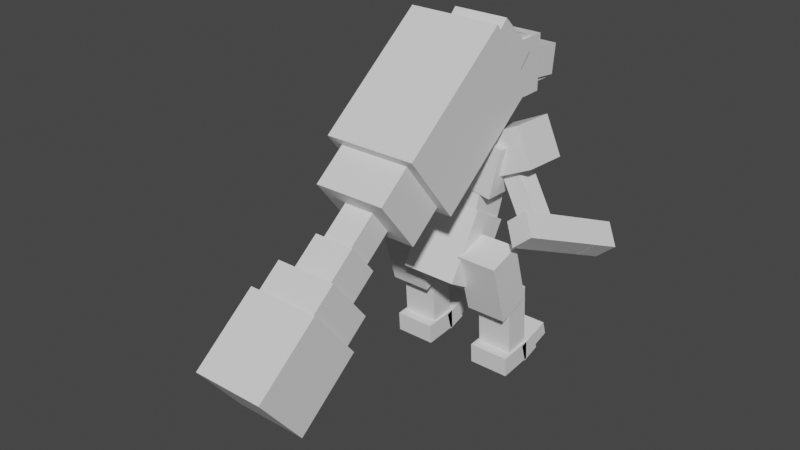 # Source: zoroark.blend  (saved by Blender 2.81.16; exported with 4.5.12 LTS)
import bpy
from mathutils import Matrix  # noqa: F401  (used for matrix-valued properties, if any)

bpy.ops.wm.read_factory_settings(use_empty=True)
scene = bpy.context.scene
scene.name = 'Scene'

# ---- collections
col_collection = bpy.data.collections.new('Collection'); scene.collection.children.link(col_collection)

# ---- materials (node trees are filled in below, after node groups)
mat_default_obj = bpy.data.materials.new('Default OBJ')
mat_default_obj.use_transparent_shadow = False

# ---- material node trees
mat_default_obj.use_nodes = True; mat_default_obj.node_tree.nodes.clear()
_N = mat_default_obj.node_tree.nodes; _L = mat_default_obj.node_tree.links
n0 = _N.new('ShaderNodeOutputMaterial'); n0.name = 'Material Output'; n0.location = (300, 300)
n1 = _N.new('ShaderNodeBsdfPrincipled'); n1.name = 'Principled BSDF'; n1.location = (10, 300)
n1.distribution = 'GGX'
n1.subsurface_method = 'BURLEY'
n1.inputs[3].default_value = 1.45
n1.inputs[27].default_value = (0.0, 0.0, 0.0, 1.0)
n1.inputs[28].default_value = 1.0
_L.new(n1.outputs[0], n0.inputs[0])
n0.is_active_output = True

# ---- world
world_world = bpy.data.worlds.new('World'); scene.world = world_world
world_world.use_nodes = True; world_world.node_tree.nodes.clear()
_N = world_world.node_tree.nodes; _L = world_world.node_tree.links
n0 = _N.new('ShaderNodeOutputWorld'); n0.name = 'World Output'; n0.location = (300, 300)
n1 = _N.new('ShaderNodeBackground'); n1.name = 'Background'; n1.location = (10, 300)
n1.inputs[0].default_value = (0.05088, 0.05088, 0.05088, 1.0)
_L.new(n1.outputs[0], n0.inputs[0])
n0.is_active_output = True
world_world.color = (0.05088, 0.05088, 0.05088)
world_world.use_sun_shadow = False
world_world.sun_shadow_jitter_overblur = 0.0

# ---- meshes
me_body_fur_left = bpy.data.meshes.new('Body_fur_left')
me_body_fur_left.from_pydata([(0.3697, -0.2644, -0.3269), (-0.2438, -0.3836, -0.3269), (-0.3629, 0.2291, -0.3596), (0.2506, 0.3483, -0.3596), (-0.2506, -0.3483, 0.3596), (0.3629, -0.2291, 0.3596), (0.2438, 0.3836, 0.3269), (-0.3697, 0.2644, 0.3269)], [], [(0, 1, 2, 3), (4, 5, 6, 7), (3, 2, 7, 6), (5, 4, 1, 0), (5, 0, 3, 6), (1, 4, 7, 2)])
_uv = me_body_fur_left.uv_layers.new(name='UVMap')
_uv.uv.foreach_set('vector', [0.28, 0.325, 0.33, 0.325, 0.33, 0.375, 0.28, 0.375, 0.385, 0.325, 0.435, 0.325, 0.435, 0.375, 0.385, 0.375, 0.28, 0.375, 0.33, 0.375, 0.33, 0.43, 0.28, 0.43, 0.33, 0.375, 0.38, 0.375, 0.38, 0.43, 0.33, 0.43, 0.225, 0.325, 0.28, 0.325, 0.28, 0.375, 0.225, 0.375, 0.33, 0.325, 0.385, 0.325, 0.385, 0.375, 0.33, 0.375])
me_body_fur_left.materials.append(mat_default_obj)
me_body_fur_left.use_remesh_fix_poles = True
me_body_fur_left.use_remesh_preserve_attributes = False
me_body_fur_left.use_mirror_vertex_groups = False
me_body_fur_left.update()
me_waist = bpy.data.meshes.new('Waist')
me_waist.from_pydata([(0.3438, -0.5199, -0.01575), (-0.3438, -0.5199, -0.01575), (-0.3438, 0.2302, -0.4664), (0.3438, 0.2302, -0.4664), (-0.3438, -0.2302, 0.4664), (0.3438, -0.2302, 0.4664), (0.3438, 0.5199, 0.01575), (-0.3438, 0.5199, 0.01575)], [], [(0, 1, 2, 3), (4, 5, 6, 7), (3, 2, 7, 6), (5, 4, 1, 0), (5, 0, 3, 6), (1, 4, 7, 2)])
_uv = me_waist.uv_layers.new(name='UVMap')
_uv.uv.foreach_set('vector', [0.045, 0.445, 0.1, 0.445, 0.1, 0.515, 0.045, 0.515, 0.145, 0.445, 0.2, 0.445, 0.2, 0.515, 0.145, 0.515, 0.045, 0.515, 0.1, 0.515, 0.1, 0.56, 0.045, 0.56, 0.1, 0.515, 0.155, 0.515, 0.155, 0.56, 0.1, 0.56, 0.0, 0.445, 0.045, 0.445, 0.045, 0.515, 0.0, 0.515, 0.1, 0.445, 0.145, 0.445, 0.145, 0.515, 0.1, 0.515])
me_waist.materials.append(mat_default_obj)
me_waist.use_remesh_fix_poles = True
me_waist.use_remesh_preserve_attributes = False
me_waist.use_mirror_vertex_groups = False
me_waist.update()
me_neck = bpy.data.meshes.new('Neck')
me_neck.from_pydata([(0.125, -0.3364, -0.01058), (-0.125, -0.3364, -0.01058), (-0.125, 0.2509, -0.2243), (0.125, 0.2509, -0.2243), (-0.125, -0.2509, 0.2243), (0.125, -0.2509, 0.2243), (0.125, 0.3364, 0.01058), (-0.125, 0.3364, 0.01058)], [], [(0, 1, 2, 3), (4, 5, 6, 7), (3, 2, 7, 6), (5, 4, 1, 0), (5, 0, 3, 6), (1, 4, 7, 2)])
_uv = me_neck.uv_layers.new(name='UVMap')
_uv.uv.foreach_set('vector', [0.445, 0.49, 0.465, 0.49, 0.465, 0.54, 0.445, 0.54, 0.485, 0.49, 0.505, 0.49, 0.505, 0.54, 0.485, 0.54, 0.445, 0.54, 0.465, 0.54, 0.465, 0.56, 0.445, 0.56, 0.465, 0.54, 0.485, 0.54, 0.485, 0.56, 0.465, 0.56, 0.425, 0.49, 0.445, 0.49, 0.445, 0.54, 0.425, 0.54, 0.465, 0.49, 0.485, 0.49, 0.485, 0.54, 0.465, 0.54])
me_neck.materials.append(mat_default_obj)
me_neck.use_remesh_fix_poles = True
me_neck.use_remesh_preserve_attributes = False
me_neck.use_mirror_vertex_groups = False
me_neck.update()
me_head = bpy.data.meshes.new('Head')
me_head.from_pydata([(0.3125, -0.08731, -0.5362), (-0.3125, -0.08731, -0.5362), (-0.3125, 0.6002, -0.5362), (0.3125, 0.6002, -0.5362), (-0.3125, -0.08731, 0.2763), (0.3125, -0.08731, 0.2763), (0.3125, 0.6002, 0.2763), (-0.3125, 0.6002, 0.2763)], [], [(0, 1, 2, 3), (4, 5, 6, 7), (3, 2, 7, 6), (5, 4, 1, 0), (5, 0, 3, 6), (1, 4, 7, 2)])
_uv = me_head.uv_layers.new(name='UVMap')
_uv.uv.foreach_set('vector', [0.58, 0.44, 0.63, 0.44, 0.63, 0.495, 0.58, 0.495, 0.695, 0.44, 0.745, 0.44, 0.745, 0.495, 0.695, 0.495, 0.58, 0.495, 0.63, 0.495, 0.63, 0.56, 0.58, 0.56, 0.63, 0.495, 0.68, 0.495, 0.68, 0.56, 0.63, 0.56, 0.515, 0.44, 0.58, 0.44, 0.58, 0.495, 0.515, 0.495, 0.63, 0.44, 0.695, 0.44, 0.695, 0.495, 0.63, 0.495])
me_head.materials.append(mat_default_obj)
me_head.use_remesh_fix_poles = True
me_head.use_remesh_preserve_attributes = False
me_head.use_mirror_vertex_groups = False
me_head.update()
me_headchild = bpy.data.meshes.new('HeadChild')
me_headchild.from_pydata([(0.2812, -0.1006, -0.3466), (-0.2812, -0.1006, -0.3466), (-0.2812, 0.5533, -0.5591), (0.2812, 0.5533, -0.5591), (-0.2812, 0.2857, 0.8422), (0.2812, 0.2857, 0.8422), (0.2812, 0.9396, 0.6297), (-0.2812, 0.9396, 0.6297)], [], [(0, 1, 2, 3), (4, 5, 6, 7), (3, 2, 7, 6), (5, 4, 1, 0), (5, 0, 3, 6), (1, 4, 7, 2)])
_uv = me_headchild.uv_layers.new(name='UVMap')
_uv.uv.foreach_set('vector', [0.615, 0.605, 0.66, 0.605, 0.66, 0.66, 0.615, 0.66, 0.76, 0.605, 0.805, 0.605, 0.805, 0.66, 0.76, 0.66, 0.615, 0.66, 0.66, 0.66, 0.66, 0.76, 0.615, 0.76, 0.66, 0.66, 0.705, 0.66, 0.705, 0.76, 0.66, 0.76, 0.515, 0.605, 0.615, 0.605, 0.615, 0.66, 0.515, 0.66, 0.66, 0.605, 0.76, 0.605, 0.76, 0.66, 0.66, 0.66])
me_headchild.materials.append(mat_default_obj)
me_headchild.use_remesh_fix_poles = True
me_headchild.use_remesh_preserve_attributes = False
me_headchild.use_mirror_vertex_groups = False
me_headchild.update()
me_mane_base = bpy.data.meshes.new('Mane_base')
me_mane_base.from_pydata([(0.5625, -0.9573, 0.3624), (-0.5625, -0.9573, 0.3624), (-0.5625, 0.1201, -1.017), (0.5625, 0.1201, -1.017), (-0.5625, -0.1201, 1.017), (0.5625, -0.1201, 1.017), (0.5625, 0.9573, -0.3624), (-0.5625, 0.9573, -0.3624)], [], [(0, 1, 2, 3), (4, 5, 6, 7), (3, 2, 7, 6), (5, 4, 1, 0), (5, 0, 3, 6), (1, 4, 7, 2)])
_uv = me_mane_base.uv_layers.new(name='UVMap')
_uv.uv.foreach_set('vector', [0.6, 0.765, 0.69, 0.765, 0.69, 0.905, 0.6, 0.905, 0.775, 0.765, 0.865, 0.765, 0.865, 0.905, 0.775, 0.905, 0.6, 0.905, 0.69, 0.905, 0.69, 0.99, 0.6, 0.99, 0.69, 0.905, 0.78, 0.905, 0.78, 0.99, 0.69, 0.99, 0.515, 0.765, 0.6, 0.765, 0.6, 0.905, 0.515, 0.905, 0.69, 0.765, 0.775, 0.765, 0.775, 0.905, 0.69, 0.905])
me_mane_base.materials.append(mat_default_obj)
me_mane_base.use_remesh_fix_poles = True
me_mane_base.use_remesh_preserve_attributes = False
me_mane_base.use_mirror_vertex_groups = False
me_mane_base.update()
me_mane_pt2 = bpy.data.meshes.new('Mane_pt2')
me_mane_pt2.from_pydata([(0.4375, -0.5125, -0.00386), (-0.4375, -0.5125, -0.00386), (-0.4375, -0.1277, -0.4964), (0.4375, -0.1277, -0.4964), (-0.4375, 0.1277, 0.4964), (0.4375, 0.1277, 0.4964), (0.4375, 0.5125, 0.003859), (-0.4375, 0.5125, 0.003859)], [], [(0, 1, 2, 3), (4, 5, 6, 7), (3, 2, 7, 6), (5, 4, 1, 0), (5, 0, 3, 6), (1, 4, 7, 2)])
_uv = me_mane_pt2.uv_layers.new(name='UVMap')
_uv.uv.foreach_set('vector', [0.295, 0.875, 0.365, 0.875, 0.365, 0.925, 0.295, 0.925, 0.43, 0.875, 0.5, 0.875, 0.5, 0.925, 0.43, 0.925, 0.295, 0.925, 0.365, 0.925, 0.365, 0.99, 0.295, 0.99, 0.365, 0.925, 0.435, 0.925, 0.435, 0.99, 0.365, 0.99, 0.23, 0.875, 0.295, 0.875, 0.295, 0.925, 0.23, 0.925, 0.365, 0.875, 0.43, 0.875, 0.43, 0.925, 0.365, 0.925])
me_mane_pt2.materials.append(mat_default_obj)
me_mane_pt2.use_remesh_fix_poles = True
me_mane_pt2.use_remesh_preserve_attributes = False
me_mane_pt2.use_mirror_vertex_groups = False
me_mane_pt2.update()
me_mane_pt3 = bpy.data.meshes.new('Mane_pt3')
me_mane_pt3.from_pydata([(0.1875, -0.3017, 0.08157), (-0.1875, -0.3017, 0.08157), (-0.1875, 0.006164, -0.3124), (0.1875, 0.006164, -0.3124), (-0.1875, -0.006163, 0.3124), (0.1875, -0.006163, 0.3124), (0.1875, 0.3017, -0.08157), (-0.1875, 0.3017, -0.08157)], [], [(0, 1, 2, 3), (4, 5, 6, 7), (3, 2, 7, 6), (5, 4, 1, 0), (5, 0, 3, 6), (1, 4, 7, 2)])
_uv = me_mane_pt3.uv_layers.new(name='UVMap')
_uv.uv.foreach_set('vector', [0.09, 0.93, 0.12, 0.93, 0.12, 0.97, 0.09, 0.97, 0.15, 0.93, 0.18, 0.93, 0.18, 0.97, 0.15, 0.97, 0.09, 0.97, 0.12, 0.97, 0.12, 1.0, 0.09, 1.0, 0.12, 0.97, 0.15, 0.97, 0.15, 1.0, 0.12, 1.0, 0.06, 0.93, 0.09, 0.93, 0.09, 0.97, 0.06, 0.97, 0.12, 0.93, 0.15, 0.93, 0.15, 0.97, 0.12, 0.97])
me_mane_pt3.materials.append(mat_default_obj)
me_mane_pt3.use_remesh_fix_poles = True
me_mane_pt3.use_remesh_preserve_attributes = False
me_mane_pt3.use_mirror_vertex_groups = False
me_mane_pt3.update()
me_bead = bpy.data.meshes.new('Bead')
me_bead.from_pydata([(0.25, -0.3317, 0.01846), (-0.25, -0.3317, 0.01846), (-0.25, -0.06233, -0.3263), (0.25, -0.06233, -0.3263), (-0.25, 0.06233, 0.3263), (0.25, 0.06233, 0.3263), (0.25, 0.3317, -0.01846), (-0.25, 0.3317, -0.01846)], [], [(0, 1, 2, 3), (4, 5, 6, 7), (3, 2, 7, 6), (5, 4, 1, 0), (5, 0, 3, 6), (1, 4, 7, 2)])
_uv = me_bead.uv_layers.new(name='UVMap')
_uv.uv.foreach_set('vector', [0.04, 0.83, 0.08, 0.83, 0.08, 0.865, 0.04, 0.865, 0.12, 0.83, 0.16, 0.83, 0.16, 0.865, 0.12, 0.865, 0.04, 0.865, 0.08, 0.865, 0.08, 0.905, 0.04, 0.905, 0.08, 0.865, 0.12, 0.865, 0.12, 0.905, 0.08, 0.905, 0.0, 0.83, 0.04, 0.83, 0.04, 0.865, 0.0, 0.865, 0.08, 0.83, 0.12, 0.83, 0.12, 0.865, 0.08, 0.865])
me_bead.materials.append(mat_default_obj)
me_bead.use_remesh_fix_poles = True
me_bead.use_remesh_preserve_attributes = False
me_bead.use_mirror_vertex_groups = False
me_bead.update()
me_mane_pt4 = bpy.data.meshes.new('Mane_pt4')
me_mane_pt4.from_pydata([(0.375, -0.4109, -0.08312), (-0.375, -0.4109, -0.08312), (-0.375, -0.1801, -0.3786), (0.375, -0.1801, -0.3786), (-0.375, 0.1801, 0.3786), (0.375, 0.1801, 0.3786), (0.375, 0.4109, 0.08312), (-0.375, 0.4109, 0.08312)], [], [(0, 1, 2, 3), (4, 5, 6, 7), (3, 2, 7, 6), (5, 4, 1, 0), (5, 0, 3, 6), (1, 4, 7, 2)])
_uv = me_mane_pt4.uv_layers.new(name='UVMap')
_uv.uv.foreach_set('vector', [0.06, 0.735, 0.12, 0.735, 0.12, 0.765, 0.06, 0.765, 0.18, 0.735, 0.24, 0.735, 0.24, 0.765, 0.18, 0.765, 0.06, 0.765, 0.12, 0.765, 0.12, 0.825, 0.06, 0.825, 0.12, 0.765, 0.18, 0.765, 0.18, 0.825, 0.12, 0.825, 0.0, 0.735, 0.06, 0.735, 0.06, 0.765, 0.0, 0.765, 0.12, 0.735, 0.18, 0.735, 0.18, 0.765, 0.12, 0.765])
me_mane_pt4.materials.append(mat_default_obj)
me_mane_pt4.use_remesh_fix_poles = True
me_mane_pt4.use_remesh_preserve_attributes = False
me_mane_pt4.use_mirror_vertex_groups = False
me_mane_pt4.update()
me_mane_pt5 = bpy.data.meshes.new('Mane_pt5')
me_mane_pt5.from_pydata([(0.4375, -0.6526, 0.1247), (-0.4375, -0.6526, 0.1247), (-0.4375, -0.03692, -0.6634), (0.4375, -0.03692, -0.6634), (-0.4375, 0.03692, 0.6634), (0.4375, 0.03692, 0.6634), (0.4375, 0.6526, -0.1247), (-0.4375, 0.6526, -0.1247)], [], [(0, 1, 2, 3), (4, 5, 6, 7), (3, 2, 7, 6), (5, 4, 1, 0), (5, 0, 3, 6), (1, 4, 7, 2)])
_uv = me_mane_pt5.uv_layers.new(name='UVMap')
_uv.uv.foreach_set('vector', [0.07, 0.58, 0.14, 0.58, 0.14, 0.66, 0.07, 0.66, 0.21, 0.58, 0.28, 0.58, 0.28, 0.66, 0.21, 0.66, 0.07, 0.66, 0.14, 0.66, 0.14, 0.73, 0.07, 0.73, 0.14, 0.66, 0.21, 0.66, 0.21, 0.73, 0.14, 0.73, 0.0, 0.58, 0.07, 0.58, 0.07, 0.66, 0.0, 0.66, 0.14, 0.58, 0.21, 0.58, 0.21, 0.66, 0.14, 0.66])
me_mane_pt5.materials.append(mat_default_obj)
me_mane_pt5.use_remesh_fix_poles = True
me_mane_pt5.use_remesh_preserve_attributes = False
me_mane_pt5.use_mirror_vertex_groups = False
me_mane_pt5.update()
me_headchild_000 = bpy.data.meshes.new('HeadChild.000')
me_headchild_000.from_pydata([(0.3438, -0.3961, -0.09532), (-0.3438, -0.3961, -0.09532), (-0.3438, -0.08143, -0.3992), (0.3438, -0.08143, -0.3992), (-0.3438, 0.08143, 0.3992), (0.3438, 0.08143, 0.3992), (0.3438, 0.3961, 0.09532), (-0.3438, 0.3961, 0.09532)], [], [(0, 1, 2, 3), (4, 5, 6, 7), (3, 2, 7, 6), (5, 4, 1, 0), (5, 0, 3, 6), (1, 4, 7, 2)])
_uv = me_headchild_000.uv_layers.new(name='UVMap')
_uv.uv.foreach_set('vector', [0.815, 0.47, 0.87, 0.47, 0.87, 0.505, 0.815, 0.505, 0.925, 0.47, 0.98, 0.47, 0.98, 0.505, 0.925, 0.505, 0.815, 0.505, 0.87, 0.505, 0.87, 0.56, 0.815, 0.56, 0.87, 0.505, 0.925, 0.505, 0.925, 0.56, 0.87, 0.56, 0.76, 0.47, 0.815, 0.47, 0.815, 0.505, 0.76, 0.505, 0.87, 0.47, 0.925, 0.47, 0.925, 0.505, 0.87, 0.505])
me_headchild_000.materials.append(mat_default_obj)
me_headchild_000.use_remesh_fix_poles = True
me_headchild_000.use_remesh_preserve_attributes = False
me_headchild_000.use_mirror_vertex_groups = False
me_headchild_000.update()
me_headchild_001 = bpy.data.meshes.new('HeadChild.001')
me_headchild_001.from_pydata([(0.2188, -0.2204, -0.2563), (-0.2188, -0.2204, -0.2563), (-0.2188, 0.1518, -0.302), (0.2188, 0.1518, -0.302), (-0.2188, -0.1518, 0.302), (0.2188, -0.1518, 0.302), (0.2188, 0.2204, 0.2563), (-0.2188, 0.2204, 0.2563)], [], [(0, 1, 2, 3), (4, 5, 6, 7), (3, 2, 7, 6), (5, 4, 1, 0), (5, 0, 3, 6), (1, 4, 7, 2)])
_uv = me_headchild_001.uv_layers.new(name='UVMap')
_uv.uv.foreach_set('vector', [0.56, 0.355, 0.595, 0.355, 0.595, 0.385, 0.56, 0.385, 0.64, 0.355, 0.675, 0.355, 0.675, 0.385, 0.64, 0.385, 0.56, 0.385, 0.595, 0.385, 0.595, 0.43, 0.56, 0.43, 0.595, 0.385, 0.63, 0.385, 0.63, 0.43, 0.595, 0.43, 0.515, 0.355, 0.56, 0.355, 0.56, 0.385, 0.515, 0.385, 0.595, 0.355, 0.64, 0.355, 0.64, 0.385, 0.595, 0.385])
me_headchild_001.materials.append(mat_default_obj)
me_headchild_001.use_remesh_fix_poles = True
me_headchild_001.use_remesh_preserve_attributes = False
me_headchild_001.use_mirror_vertex_groups = False
me_headchild_001.update()
me_headchild_002 = bpy.data.meshes.new('HeadChild.002')
me_headchild_002.from_pydata([(0.1875, -0.1002, -0.1841), (-0.1875, -0.1002, -0.1841), (-0.1875, 0.08715, -0.1907), (0.1875, 0.08715, -0.1907), (-0.1875, -0.08715, 0.1907), (0.1875, -0.08715, 0.1907), (0.1875, 0.1002, 0.1841), (-0.1875, 0.1002, 0.1841)], [], [(0, 1, 2, 3), (4, 5, 6, 7), (3, 2, 7, 6), (5, 4, 1, 0), (5, 0, 3, 6), (1, 4, 7, 2)])
_uv = me_headchild_002.uv_layers.new(name='UVMap')
_uv.uv.foreach_set('vector', [0.715, 0.38, 0.745, 0.38, 0.745, 0.395, 0.715, 0.395, 0.775, 0.38, 0.805, 0.38, 0.805, 0.395, 0.775, 0.395, 0.715, 0.395, 0.745, 0.395, 0.745, 0.425, 0.715, 0.425, 0.745, 0.395, 0.775, 0.395, 0.775, 0.425, 0.745, 0.425, 0.685, 0.38, 0.715, 0.38, 0.715, 0.395, 0.685, 0.395, 0.745, 0.38, 0.775, 0.38, 0.775, 0.395, 0.745, 0.395])
me_headchild_002.materials.append(mat_default_obj)
me_headchild_002.use_remesh_fix_poles = True
me_headchild_002.use_remesh_preserve_attributes = False
me_headchild_002.use_mirror_vertex_groups = False
me_headchild_002.update()
me_shoulder_fur_r = bpy.data.meshes.new('Shoulder_fur_R')
me_shoulder_fur_r.from_pydata([(0.3687, -0.1143, -0.2678), (-0.1369, -0.3609, -0.2678), (-0.3558, 0.08787, -0.2939), (0.1498, 0.3345, -0.2939), (-0.1498, -0.3345, 0.2939), (0.3558, -0.08787, 0.2939), (0.1369, 0.3609, 0.2678), (-0.3687, 0.1143, 0.2678)], [], [(0, 1, 2, 3), (4, 5, 6, 7), (3, 2, 7, 6), (5, 4, 1, 0), (5, 0, 3, 6), (1, 4, 7, 2)])
_uv = me_shoulder_fur_r.uv_layers.new(name='UVMap')
_uv.uv.foreach_set('vector', [0.46, 0.23, 0.505, 0.23, 0.505, 0.27, 0.46, 0.27, 0.55, 0.23, 0.595, 0.23, 0.595, 0.27, 0.55, 0.27, 0.46, 0.27, 0.505, 0.27, 0.505, 0.315, 0.46, 0.315, 0.505, 0.27, 0.55, 0.27, 0.55, 0.315, 0.505, 0.315, 0.415, 0.23, 0.46, 0.23, 0.46, 0.27, 0.415, 0.27, 0.505, 0.23, 0.55, 0.23, 0.55, 0.27, 0.505, 0.27])
me_shoulder_fur_r.materials.append(mat_default_obj)
me_shoulder_fur_r.use_remesh_fix_poles = True
me_shoulder_fur_r.use_remesh_preserve_attributes = False
me_shoulder_fur_r.use_mirror_vertex_groups = False
me_shoulder_fur_r.update()
me_left_arm = bpy.data.meshes.new('Left_arm')
me_left_arm.from_pydata([(-0.2436, -0.4707, 0.01766), (-0.4323, -0.3067, 0.01766), (0.1984, 0.4187, -0.258), (0.3871, 0.2547, -0.258), (-0.3871, -0.2547, 0.258), (-0.1984, -0.4187, 0.258), (0.4323, 0.3067, -0.01766), (0.2436, 0.4707, -0.01766)], [], [(0, 1, 2, 3), (4, 5, 6, 7), (3, 2, 7, 6), (5, 4, 1, 0), (5, 0, 3, 6), (1, 4, 7, 2)])
_uv = me_left_arm.uv_layers.new(name='UVMap')
_uv.uv.foreach_set('vector', [0.29, 0.02, 0.31, 0.02, 0.31, 0.1, 0.29, 0.1, 0.33, 0.02, 0.35, 0.02, 0.35, 0.1, 0.33, 0.1, 0.29, 0.1, 0.31, 0.1, 0.31, 0.12, 0.29, 0.12, 0.31, 0.1, 0.33, 0.1, 0.33, 0.12, 0.31, 0.12, 0.27, 0.02, 0.29, 0.02, 0.29, 0.1, 0.27, 0.1, 0.31, 0.02, 0.33, 0.02, 0.33, 0.1, 0.31, 0.1])
me_left_arm.materials.append(mat_default_obj)
me_left_arm.use_remesh_fix_poles = True
me_left_arm.use_remesh_preserve_attributes = False
me_left_arm.use_mirror_vertex_groups = False
me_left_arm.update()
me_left_upper_armchild = bpy.data.meshes.new('Left_upper_armChild')
me_left_upper_armchild.from_pydata([(-0.1243, -0.3812, -0.3716), (-0.3601, -0.1761, -0.3716), (-0.1782, 0.03314, -0.5157), (0.05762, -0.1719, -0.5157), (-0.05762, 0.1719, 0.5157), (0.1782, -0.03314, 0.5157), (0.3601, 0.1761, 0.3716), (0.1243, 0.3812, 0.3716)], [], [(0, 1, 2, 3), (4, 5, 6, 7), (3, 2, 7, 6), (5, 4, 1, 0), (5, 0, 3, 6), (1, 4, 7, 2)])
_uv = me_left_upper_armchild.uv_layers.new(name='UVMap')
_uv.uv.foreach_set('vector', [0.44, 0.02, 0.465, 0.02, 0.465, 0.045, 0.44, 0.045, 0.545, 0.02, 0.57, 0.02, 0.57, 0.045, 0.545, 0.045, 0.44, 0.045, 0.465, 0.045, 0.465, 0.125, 0.44, 0.125, 0.465, 0.045, 0.49, 0.045, 0.49, 0.125, 0.465, 0.125, 0.36, 0.02, 0.44, 0.02, 0.44, 0.045, 0.36, 0.045, 0.465, 0.02, 0.545, 0.02, 0.545, 0.045, 0.465, 0.045])
me_left_upper_armchild.materials.append(mat_default_obj)
me_left_upper_armchild.use_remesh_fix_poles = True
me_left_upper_armchild.use_remesh_preserve_attributes = False
me_left_upper_armchild.use_mirror_vertex_groups = False
me_left_upper_armchild.update()
me_left_upper_armchild_000 = bpy.data.meshes.new('Left_upper_armChild.000')
me_left_upper_armchild_000.from_pydata([(-0.02031, -0.2615, -0.0666), (-0.2562, -0.05651, -0.0666), (-0.07423, 0.1528, -0.2107), (0.1616, -0.05225, -0.2107), (-0.1616, 0.05225, 0.2107), (0.07423, -0.1528, 0.2107), (0.2562, 0.05651, 0.0666), (0.02031, 0.2615, 0.0666)], [], [(0, 1, 2, 3), (4, 5, 6, 7), (3, 2, 7, 6), (5, 4, 1, 0), (5, 0, 3, 6), (1, 4, 7, 2)])
_uv = me_left_upper_armchild_000.uv_layers.new(name='UVMap')
_uv.uv.foreach_set('vector', [0.385, 0.135, 0.41, 0.135, 0.41, 0.16, 0.385, 0.16, 0.435, 0.135, 0.46, 0.135, 0.46, 0.16, 0.435, 0.16, 0.385, 0.16, 0.41, 0.16, 0.41, 0.185, 0.385, 0.185, 0.41, 0.16, 0.435, 0.16, 0.435, 0.185, 0.41, 0.185, 0.36, 0.135, 0.385, 0.135, 0.385, 0.16, 0.36, 0.16, 0.41, 0.135, 0.435, 0.135, 0.435, 0.16, 0.41, 0.16])
me_left_upper_armchild_000.materials.append(mat_default_obj)
me_left_upper_armchild_000.use_remesh_fix_poles = True
me_left_upper_armchild_000.use_remesh_preserve_attributes = False
me_left_upper_armchild_000.use_mirror_vertex_groups = False
me_left_upper_armchild_000.update()
me_shoulder_fur_l = bpy.data.meshes.new('Shoulder_fur_L')
me_shoulder_fur_l.from_pydata([(0.1369, -0.3609, -0.2678), (-0.3687, -0.1143, -0.2678), (-0.1498, 0.3345, -0.2939), (0.3558, 0.08787, -0.2939), (-0.3558, -0.08787, 0.2939), (0.1498, -0.3345, 0.2939), (0.3687, 0.1143, 0.2678), (-0.1369, 0.3609, 0.2678)], [], [(0, 1, 2, 3), (4, 5, 6, 7), (3, 2, 7, 6), (5, 4, 1, 0), (5, 0, 3, 6), (1, 4, 7, 2)])
_uv = me_shoulder_fur_l.uv_layers.new(name='UVMap')
_uv.uv.foreach_set('vector', [0.27, 0.23, 0.315, 0.23, 0.315, 0.27, 0.27, 0.27, 0.36, 0.23, 0.405, 0.23, 0.405, 0.27, 0.36, 0.27, 0.27, 0.27, 0.315, 0.27, 0.315, 0.315, 0.27, 0.315, 0.315, 0.27, 0.36, 0.27, 0.36, 0.315, 0.315, 0.315, 0.225, 0.23, 0.27, 0.23, 0.27, 0.27, 0.225, 0.27, 0.315, 0.23, 0.36, 0.23, 0.36, 0.27, 0.315, 0.27])
me_shoulder_fur_l.materials.append(mat_default_obj)
me_shoulder_fur_l.use_remesh_fix_poles = True
me_shoulder_fur_l.use_remesh_preserve_attributes = False
me_shoulder_fur_l.use_mirror_vertex_groups = False
me_shoulder_fur_l.update()
me_lower_abdomen = bpy.data.meshes.new('Lower_abdomen')
me_lower_abdomen.from_pydata([(0.3125, -0.4966, -0.08529), (-0.3125, -0.4966, -0.08529), (-0.3125, 0.3256, -0.3846), (0.3125, 0.3256, -0.3846), (-0.3125, -0.3256, 0.3846), (0.3125, -0.3256, 0.3846), (0.3125, 0.4966, 0.08529), (-0.3125, 0.4966, 0.08529)], [], [(0, 1, 2, 3), (4, 5, 6, 7), (3, 2, 7, 6), (5, 4, 1, 0), (5, 0, 3, 6), (1, 4, 7, 2)])
_uv = me_lower_abdomen.uv_layers.new(name='UVMap')
_uv.uv.foreach_set('vector', [0.265, 0.45, 0.315, 0.45, 0.315, 0.52, 0.265, 0.52, 0.355, 0.45, 0.405, 0.45, 0.405, 0.52, 0.355, 0.52, 0.265, 0.52, 0.315, 0.52, 0.315, 0.56, 0.265, 0.56, 0.315, 0.52, 0.365, 0.52, 0.365, 0.56, 0.315, 0.56, 0.225, 0.45, 0.265, 0.45, 0.265, 0.52, 0.225, 0.52, 0.315, 0.45, 0.355, 0.45, 0.355, 0.52, 0.315, 0.52])
me_lower_abdomen.materials.append(mat_default_obj)
me_lower_abdomen.use_remesh_fix_poles = True
me_lower_abdomen.use_remesh_preserve_attributes = False
me_lower_abdomen.use_mirror_vertex_groups = False
me_lower_abdomen.update()
me_body_fur_right = bpy.data.meshes.new('Body_fur_right')
me_body_fur_right.from_pydata([(0.2438, -0.3836, -0.3269), (-0.3697, -0.2644, -0.3269), (-0.2506, 0.3483, -0.3596), (0.3629, 0.2291, -0.3596), (-0.3629, -0.2291, 0.3596), (0.2506, -0.3483, 0.3596), (0.3697, 0.2644, 0.3269), (-0.2438, 0.3836, 0.3269)], [], [(0, 1, 2, 3), (4, 5, 6, 7), (3, 2, 7, 6), (5, 4, 1, 0), (5, 0, 3, 6), (1, 4, 7, 2)])
_uv = me_body_fur_right.uv_layers.new(name='UVMap')
_uv.uv.foreach_set('vector', [0.28, 0.325, 0.33, 0.325, 0.33, 0.375, 0.28, 0.375, 0.385, 0.325, 0.435, 0.325, 0.435, 0.375, 0.385, 0.375, 0.28, 0.375, 0.33, 0.375, 0.33, 0.43, 0.28, 0.43, 0.33, 0.375, 0.38, 0.375, 0.38, 0.43, 0.33, 0.43, 0.225, 0.325, 0.28, 0.325, 0.28, 0.375, 0.225, 0.375, 0.33, 0.325, 0.385, 0.325, 0.385, 0.375, 0.33, 0.375])
me_body_fur_right.materials.append(mat_default_obj)
me_body_fur_right.use_remesh_fix_poles = True
me_body_fur_right.use_remesh_preserve_attributes = False
me_body_fur_right.use_mirror_vertex_groups = False
me_body_fur_right.update()
me_right_arm = bpy.data.meshes.new('Right_arm')
me_right_arm.from_pydata([(0.4323, -0.3067, 0.01766), (0.2436, -0.4707, 0.01766), (-0.3871, 0.2547, -0.258), (-0.1984, 0.4187, -0.258), (0.1984, -0.4187, 0.258), (0.3871, -0.2547, 0.258), (-0.2436, 0.4707, -0.01766), (-0.4323, 0.3067, -0.01766)], [], [(0, 1, 2, 3), (4, 5, 6, 7), (3, 2, 7, 6), (5, 4, 1, 0), (5, 0, 3, 6), (1, 4, 7, 2)])
_uv = me_right_arm.uv_layers.new(name='UVMap')
_uv.uv.foreach_set('vector', [0.29, 0.02, 0.31, 0.02, 0.31, 0.1, 0.29, 0.1, 0.33, 0.02, 0.35, 0.02, 0.35, 0.1, 0.33, 0.1, 0.29, 0.1, 0.31, 0.1, 0.31, 0.12, 0.29, 0.12, 0.31, 0.1, 0.33, 0.1, 0.33, 0.12, 0.31, 0.12, 0.27, 0.02, 0.29, 0.02, 0.29, 0.1, 0.27, 0.1, 0.31, 0.02, 0.33, 0.02, 0.33, 0.1, 0.31, 0.1])
me_right_arm.materials.append(mat_default_obj)
me_right_arm.use_remesh_fix_poles = True
me_right_arm.use_remesh_preserve_attributes = False
me_right_arm.use_mirror_vertex_groups = False
me_right_arm.update()
me_right_upper_armchild = bpy.data.meshes.new('Right_upper_armChild')
me_right_upper_armchild.from_pydata([(0.3601, -0.1761, -0.3716), (0.1243, -0.3812, -0.3716), (-0.05762, -0.1719, -0.5157), (0.1782, 0.03314, -0.5157), (-0.1782, -0.03314, 0.5157), (0.05762, 0.1719, 0.5157), (-0.1243, 0.3812, 0.3716), (-0.3601, 0.1761, 0.3716)], [], [(0, 1, 2, 3), (4, 5, 6, 7), (3, 2, 7, 6), (5, 4, 1, 0), (5, 0, 3, 6), (1, 4, 7, 2)])
_uv = me_right_upper_armchild.uv_layers.new(name='UVMap')
_uv.uv.foreach_set('vector', [0.44, 0.02, 0.465, 0.02, 0.465, 0.045, 0.44, 0.045, 0.545, 0.02, 0.57, 0.02, 0.57, 0.045, 0.545, 0.045, 0.44, 0.045, 0.465, 0.045, 0.465, 0.125, 0.44, 0.125, 0.465, 0.045, 0.49, 0.045, 0.49, 0.125, 0.465, 0.125, 0.36, 0.02, 0.44, 0.02, 0.44, 0.045, 0.36, 0.045, 0.465, 0.02, 0.545, 0.02, 0.545, 0.045, 0.465, 0.045])
me_right_upper_armchild.materials.append(mat_default_obj)
me_right_upper_armchild.use_remesh_fix_poles = True
me_right_upper_armchild.use_remesh_preserve_attributes = False
me_right_upper_armchild.use_mirror_vertex_groups = False
me_right_upper_armchild.update()
me_right_upper_armchild_000 = bpy.data.meshes.new('Right_upper_armChild.000')
me_right_upper_armchild_000.from_pydata([(0.2562, -0.05651, -0.0666), (0.02031, -0.2615, -0.0666), (-0.1616, -0.05225, -0.2107), (0.07423, 0.1528, -0.2107), (-0.07423, -0.1528, 0.2107), (0.1616, 0.05225, 0.2107), (-0.02031, 0.2615, 0.0666), (-0.2562, 0.05651, 0.0666)], [], [(0, 1, 2, 3), (4, 5, 6, 7), (3, 2, 7, 6), (5, 4, 1, 0), (5, 0, 3, 6), (1, 4, 7, 2)])
_uv = me_right_upper_armchild_000.uv_layers.new(name='UVMap')
_uv.uv.foreach_set('vector', [0.385, 0.135, 0.41, 0.135, 0.41, 0.16, 0.385, 0.16, 0.435, 0.135, 0.46, 0.135, 0.46, 0.16, 0.435, 0.16, 0.385, 0.16, 0.41, 0.16, 0.41, 0.185, 0.385, 0.185, 0.41, 0.16, 0.435, 0.16, 0.435, 0.185, 0.41, 0.185, 0.36, 0.135, 0.385, 0.135, 0.385, 0.16, 0.36, 0.16, 0.41, 0.135, 0.435, 0.135, 0.435, 0.16, 0.41, 0.16])
me_right_upper_armchild_000.materials.append(mat_default_obj)
me_right_upper_armchild_000.use_remesh_fix_poles = True
me_right_upper_armchild_000.use_remesh_preserve_attributes = False
me_right_upper_armchild_000.use_mirror_vertex_groups = False
me_right_upper_armchild_000.update()
me_left_hip = bpy.data.meshes.new('Left_hip')
me_left_hip.from_pydata([(0.25, -0.3245, -0.328), (-0.25, -0.3245, -0.328), (-0.25, 0.4525, -0.09042), (0.25, 0.4525, -0.09042), (-0.25, -0.4525, 0.09042), (0.25, -0.4525, 0.09042), (0.25, 0.3245, 0.328), (-0.25, 0.3245, 0.328)], [], [(0, 1, 2, 3), (4, 5, 6, 7), (3, 2, 7, 6), (5, 4, 1, 0), (5, 0, 3, 6), (1, 4, 7, 2)])
_uv = me_left_hip.uv_layers.new(name='UVMap')
_uv.uv.foreach_set('vector', [0.035, 0.325, 0.075, 0.325, 0.075, 0.39, 0.035, 0.39, 0.11, 0.325, 0.15, 0.325, 0.15, 0.39, 0.11, 0.39, 0.035, 0.39, 0.075, 0.39, 0.075, 0.425, 0.035, 0.425, 0.075, 0.39, 0.115, 0.39, 0.115, 0.425, 0.075, 0.425, 0.0, 0.325, 0.035, 0.325, 0.035, 0.39, 0.0, 0.39, 0.075, 0.325, 0.11, 0.325, 0.11, 0.39, 0.075, 0.39])
me_left_hip.materials.append(mat_default_obj)
me_left_hip.use_remesh_fix_poles = True
me_left_hip.use_remesh_preserve_attributes = False
me_left_hip.use_mirror_vertex_groups = False
me_left_hip.update()
me_left_hipchild = bpy.data.meshes.new('Left_hipChild')
me_left_hipchild.from_pydata([(0.2188, -0.4255, -0.1864), (-0.2188, -0.4255, -0.1864), (-0.2188, 0.4473, -0.1254), (0.2188, 0.4473, -0.1254), (-0.2188, -0.4473, 0.1254), (0.2188, -0.4473, 0.1254), (0.2188, 0.4255, 0.1864), (-0.2188, 0.4255, 0.1864)], [], [(0, 1, 2, 3), (4, 5, 6, 7), (3, 2, 7, 6), (5, 4, 1, 0), (5, 0, 3, 6), (1, 4, 7, 2)])
_uv = me_left_hipchild.uv_layers.new(name='UVMap')
_uv.uv.foreach_set('vector', [0.025, 0.215, 0.06, 0.215, 0.06, 0.285, 0.025, 0.285, 0.085, 0.215, 0.12, 0.215, 0.12, 0.285, 0.085, 0.285, 0.025, 0.285, 0.06, 0.285, 0.06, 0.31, 0.025, 0.31, 0.06, 0.285, 0.095, 0.285, 0.095, 0.31, 0.06, 0.31, 0.0, 0.215, 0.025, 0.215, 0.025, 0.285, 0.0, 0.285, 0.06, 0.215, 0.085, 0.215, 0.085, 0.285, 0.06, 0.285])
me_left_hipchild.materials.append(mat_default_obj)
me_left_hipchild.use_remesh_fix_poles = True
me_left_hipchild.use_remesh_preserve_attributes = False
me_left_hipchild.use_mirror_vertex_groups = False
me_left_hipchild.update()
me_left_hipchild_000 = bpy.data.meshes.new('Left_hipChild.000')
me_left_hipchild_000.from_pydata([(0.25, -0.1094, -0.2269), (-0.25, -0.1094, -0.2269), (-0.25, 0.14, -0.2095), (0.25, 0.14, -0.2095), (-0.25, -0.14, 0.2095), (0.25, -0.14, 0.2095), (0.25, 0.1094, 0.2269), (-0.25, 0.1094, 0.2269)], [], [(0, 1, 2, 3), (4, 5, 6, 7), (3, 2, 7, 6), (5, 4, 1, 0), (5, 0, 3, 6), (1, 4, 7, 2)])
_uv = me_left_hipchild_000.uv_layers.new(name='UVMap')
_uv.uv.foreach_set('vector', [0.035, 0.15, 0.075, 0.15, 0.075, 0.17, 0.035, 0.17, 0.11, 0.15, 0.15, 0.15, 0.15, 0.17, 0.11, 0.17, 0.035, 0.17, 0.075, 0.17, 0.075, 0.205, 0.035, 0.205, 0.075, 0.17, 0.115, 0.17, 0.115, 0.205, 0.075, 0.205, 0.0, 0.15, 0.035, 0.15, 0.035, 0.17, 0.0, 0.17, 0.075, 0.15, 0.11, 0.15, 0.11, 0.17, 0.075, 0.17])
me_left_hipchild_000.materials.append(mat_default_obj)
me_left_hipchild_000.use_remesh_fix_poles = True
me_left_hipchild_000.use_remesh_preserve_attributes = False
me_left_hipchild_000.use_mirror_vertex_groups = False
me_left_hipchild_000.update()
me_left_hipchild_001 = bpy.data.meshes.new('Left_hipChild.001')
me_left_hipchild_001.from_pydata([(0.25, -0.08299, -0.1561), (-0.25, -0.08299, -0.1561), (-0.25, 0.1561, -0.08299), (0.25, 0.1561, -0.08299), (-0.25, -0.1561, 0.08299), (0.25, -0.1561, 0.08299), (0.25, 0.08299, 0.1561), (-0.25, 0.08299, 0.1561)], [], [(0, 1, 2, 3), (4, 5, 6, 7), (3, 2, 7, 6), (5, 4, 1, 0), (5, 0, 3, 6), (1, 4, 7, 2)])
_uv = me_left_hipchild_001.uv_layers.new(name='UVMap')
_uv.uv.foreach_set('vector', [0.02, 0.105, 0.06, 0.105, 0.06, 0.125, 0.02, 0.125, 0.08, 0.105, 0.12, 0.105, 0.12, 0.125, 0.08, 0.125, 0.02, 0.125, 0.06, 0.125, 0.06, 0.145, 0.02, 0.145, 0.06, 0.125, 0.1, 0.125, 0.1, 0.145, 0.06, 0.145, 0.0, 0.105, 0.02, 0.105, 0.02, 0.125, 0.0, 0.125, 0.06, 0.105, 0.08, 0.105, 0.08, 0.125, 0.06, 0.125])
me_left_hipchild_001.materials.append(mat_default_obj)
me_left_hipchild_001.use_remesh_fix_poles = True
me_left_hipchild_001.use_remesh_preserve_attributes = False
me_left_hipchild_001.use_mirror_vertex_groups = False
me_left_hipchild_001.update()
me_left_hipchild_002 = bpy.data.meshes.new('Left_hipChild.002')
me_left_hipchild_002.from_pydata([(0.2188, -0.05311, -0.1469), (-0.2188, -0.05311, -0.1469), (-0.2188, 0.1262, -0.09213), (0.2188, 0.1262, -0.09213), (-0.2188, -0.1262, 0.09213), (0.2188, -0.1262, 0.09213), (0.2188, 0.05311, 0.1469), (-0.2188, 0.05311, 0.1469)], [], [(0, 1, 2, 3), (4, 5, 6, 7), (3, 2, 7, 6), (5, 4, 1, 0), (5, 0, 3, 6), (1, 4, 7, 2)])
_uv = me_left_hipchild_002.uv_layers.new(name='UVMap')
_uv.uv.foreach_set('vector', [0.17, 0.11, 0.205, 0.11, 0.205, 0.125, 0.17, 0.125, 0.225, 0.11, 0.26, 0.11, 0.26, 0.125, 0.225, 0.125, 0.17, 0.125, 0.205, 0.125, 0.205, 0.145, 0.17, 0.145, 0.205, 0.125, 0.24, 0.125, 0.24, 0.145, 0.205, 0.145, 0.15, 0.11, 0.17, 0.11, 0.17, 0.125, 0.15, 0.125, 0.205, 0.11, 0.225, 0.11, 0.225, 0.125, 0.205, 0.125])
me_left_hipchild_002.materials.append(mat_default_obj)
me_left_hipchild_002.use_remesh_fix_poles = True
me_left_hipchild_002.use_remesh_preserve_attributes = False
me_left_hipchild_002.use_mirror_vertex_groups = False
me_left_hipchild_002.update()
me_right_hip = bpy.data.meshes.new('Right_hip')
me_right_hip.from_pydata([(0.25, -0.3245, -0.328), (-0.25, -0.3245, -0.328), (-0.25, 0.4525, -0.09042), (0.25, 0.4525, -0.09042), (-0.25, -0.4525, 0.09042), (0.25, -0.4525, 0.09042), (0.25, 0.3245, 0.328), (-0.25, 0.3245, 0.328)], [], [(0, 1, 2, 3), (4, 5, 6, 7), (3, 2, 7, 6), (5, 4, 1, 0), (5, 0, 3, 6), (1, 4, 7, 2)])
_uv = me_right_hip.uv_layers.new(name='UVMap')
_uv.uv.foreach_set('vector', [0.035, 0.325, 0.075, 0.325, 0.075, 0.39, 0.035, 0.39, 0.11, 0.325, 0.15, 0.325, 0.15, 0.39, 0.11, 0.39, 0.035, 0.39, 0.075, 0.39, 0.075, 0.425, 0.035, 0.425, 0.075, 0.39, 0.115, 0.39, 0.115, 0.425, 0.075, 0.425, 0.0, 0.325, 0.035, 0.325, 0.035, 0.39, 0.0, 0.39, 0.075, 0.325, 0.11, 0.325, 0.11, 0.39, 0.075, 0.39])
me_right_hip.materials.append(mat_default_obj)
me_right_hip.use_remesh_fix_poles = True
me_right_hip.use_remesh_preserve_attributes = False
me_right_hip.use_mirror_vertex_groups = False
me_right_hip.update()
me_right_hipchild = bpy.data.meshes.new('Right_hipChild')
me_right_hipchild.from_pydata([(0.2188, -0.4255, -0.1864), (-0.2188, -0.4255, -0.1864), (-0.2188, 0.4473, -0.1254), (0.2188, 0.4473, -0.1254), (-0.2188, -0.4473, 0.1254), (0.2188, -0.4473, 0.1254), (0.2188, 0.4255, 0.1864), (-0.2188, 0.4255, 0.1864)], [], [(0, 1, 2, 3), (4, 5, 6, 7), (3, 2, 7, 6), (5, 4, 1, 0), (5, 0, 3, 6), (1, 4, 7, 2)])
_uv = me_right_hipchild.uv_layers.new(name='UVMap')
_uv.uv.foreach_set('vector', [0.025, 0.215, 0.06, 0.215, 0.06, 0.285, 0.025, 0.285, 0.085, 0.215, 0.12, 0.215, 0.12, 0.285, 0.085, 0.285, 0.025, 0.285, 0.06, 0.285, 0.06, 0.31, 0.025, 0.31, 0.06, 0.285, 0.095, 0.285, 0.095, 0.31, 0.06, 0.31, 0.0, 0.215, 0.025, 0.215, 0.025, 0.285, 0.0, 0.285, 0.06, 0.215, 0.085, 0.215, 0.085, 0.285, 0.06, 0.285])
me_right_hipchild.materials.append(mat_default_obj)
me_right_hipchild.use_remesh_fix_poles = True
me_right_hipchild.use_remesh_preserve_attributes = False
me_right_hipchild.use_mirror_vertex_groups = False
me_right_hipchild.update()
me_right_hipchild_000 = bpy.data.meshes.new('Right_hipChild.000')
me_right_hipchild_000.from_pydata([(0.25, -0.1094, -0.2269), (-0.25, -0.1094, -0.2269), (-0.25, 0.14, -0.2095), (0.25, 0.14, -0.2095), (-0.25, -0.14, 0.2095), (0.25, -0.14, 0.2095), (0.25, 0.1094, 0.2269), (-0.25, 0.1094, 0.2269)], [], [(0, 1, 2, 3), (4, 5, 6, 7), (3, 2, 7, 6), (5, 4, 1, 0), (5, 0, 3, 6), (1, 4, 7, 2)])
_uv = me_right_hipchild_000.uv_layers.new(name='UVMap')
_uv.uv.foreach_set('vector', [0.035, 0.15, 0.075, 0.15, 0.075, 0.17, 0.035, 0.17, 0.11, 0.15, 0.15, 0.15, 0.15, 0.17, 0.11, 0.17, 0.035, 0.17, 0.075, 0.17, 0.075, 0.205, 0.035, 0.205, 0.075, 0.17, 0.115, 0.17, 0.115, 0.205, 0.075, 0.205, 0.0, 0.15, 0.035, 0.15, 0.035, 0.17, 0.0, 0.17, 0.075, 0.15, 0.11, 0.15, 0.11, 0.17, 0.075, 0.17])
me_right_hipchild_000.materials.append(mat_default_obj)
me_right_hipchild_000.use_remesh_fix_poles = True
me_right_hipchild_000.use_remesh_preserve_attributes = False
me_right_hipchild_000.use_mirror_vertex_groups = False
me_right_hipchild_000.update()
me_right_hipchild_001 = bpy.data.meshes.new('Right_hipChild.001')
me_right_hipchild_001.from_pydata([(0.25, -0.08299, -0.1561), (-0.25, -0.08299, -0.1561), (-0.25, 0.1561, -0.08299), (0.25, 0.1561, -0.08299), (-0.25, -0.1561, 0.08299), (0.25, -0.1561, 0.08299), (0.25, 0.08299, 0.1561), (-0.25, 0.08299, 0.1561)], [], [(0, 1, 2, 3), (4, 5, 6, 7), (3, 2, 7, 6), (5, 4, 1, 0), (5, 0, 3, 6), (1, 4, 7, 2)])
_uv = me_right_hipchild_001.uv_layers.new(name='UVMap')
_uv.uv.foreach_set('vector', [0.02, 0.105, 0.06, 0.105, 0.06, 0.125, 0.02, 0.125, 0.08, 0.105, 0.12, 0.105, 0.12, 0.125, 0.08, 0.125, 0.02, 0.125, 0.06, 0.125, 0.06, 0.145, 0.02, 0.145, 0.06, 0.125, 0.1, 0.125, 0.1, 0.145, 0.06, 0.145, 0.0, 0.105, 0.02, 0.105, 0.02, 0.125, 0.0, 0.125, 0.06, 0.105, 0.08, 0.105, 0.08, 0.125, 0.06, 0.125])
me_right_hipchild_001.materials.append(mat_default_obj)
me_right_hipchild_001.use_remesh_fix_poles = True
me_right_hipchild_001.use_remesh_preserve_attributes = False
me_right_hipchild_001.use_mirror_vertex_groups = False
me_right_hipchild_001.update()
me_right_hipchild_002 = bpy.data.meshes.new('Right_hipChild.002')
me_right_hipchild_002.from_pydata([(0.2188, -0.05311, -0.1469), (-0.2188, -0.05311, -0.1469), (-0.2188, 0.1262, -0.09213), (0.2188, 0.1262, -0.09213), (-0.2188, -0.1262, 0.09213), (0.2188, -0.1262, 0.09213), (0.2188, 0.05311, 0.1469), (-0.2188, 0.05311, 0.1469)], [], [(0, 1, 2, 3), (4, 5, 6, 7), (3, 2, 7, 6), (5, 4, 1, 0), (5, 0, 3, 6), (1, 4, 7, 2)])
_uv = me_right_hipchild_002.uv_layers.new(name='UVMap')
_uv.uv.foreach_set('vector', [0.17, 0.11, 0.205, 0.11, 0.205, 0.125, 0.17, 0.125, 0.225, 0.11, 0.26, 0.11, 0.26, 0.125, 0.225, 0.125, 0.17, 0.125, 0.205, 0.125, 0.205, 0.145, 0.17, 0.145, 0.205, 0.125, 0.24, 0.125, 0.24, 0.145, 0.205, 0.145, 0.15, 0.11, 0.17, 0.11, 0.17, 0.125, 0.15, 0.125, 0.205, 0.11, 0.225, 0.11, 0.225, 0.125, 0.205, 0.125])
me_right_hipchild_002.materials.append(mat_default_obj)
me_right_hipchild_002.use_remesh_fix_poles = True
me_right_hipchild_002.use_remesh_preserve_attributes = False
me_right_hipchild_002.use_mirror_vertex_groups = False
me_right_hipchild_002.update()

# ---- objects
ob_body_fur_left = bpy.data.objects.new('Body_fur_left', me_body_fur_left)
ob_waist = bpy.data.objects.new('Waist', me_waist)
ob_neck = bpy.data.objects.new('Neck', me_neck)
ob_head = bpy.data.objects.new('Head', me_head)
ob_headchild = bpy.data.objects.new('HeadChild', me_headchild)
ob_mane_base = bpy.data.objects.new('Mane_base', me_mane_base)
ob_mane_pt2 = bpy.data.objects.new('Mane_pt2', me_mane_pt2)
ob_mane_pt3 = bpy.data.objects.new('Mane_pt3', me_mane_pt3)
ob_bead = bpy.data.objects.new('Bead', me_bead)
ob_mane_pt4 = bpy.data.objects.new('Mane_pt4', me_mane_pt4)
ob_mane_pt5 = bpy.data.objects.new('Mane_pt5', me_mane_pt5)
ob_headchild_000 = bpy.data.objects.new('HeadChild.000', me_headchild_000)
ob_headchild_001 = bpy.data.objects.new('HeadChild.001', me_headchild_001)
ob_headchild_002 = bpy.data.objects.new('HeadChild.002', me_headchild_002)
ob_shoulder_fur_r = bpy.data.objects.new('Shoulder_fur_R', me_shoulder_fur_r)
ob_left_arm = bpy.data.objects.new('Left_arm', me_left_arm)
ob_left_upper_armchild = bpy.data.objects.new('Left_upper_armChild', me_left_upper_armchild)
ob_left_upper_armchild_000 = bpy.data.objects.new('Left_upper_armChild.000', me_left_upper_armchild_000)
ob_shoulder_fur_l = bpy.data.objects.new('Shoulder_fur_L', me_shoulder_fur_l)
ob_lower_abdomen = bpy.data.objects.new('Lower_abdomen', me_lower_abdomen)
ob_body_fur_right = bpy.data.objects.new('Body_fur_right', me_body_fur_right)
ob_right_arm = bpy.data.objects.new('Right_arm', me_right_arm)
ob_right_upper_armchild = bpy.data.objects.new('Right_upper_armChild', me_right_upper_armchild)
ob_right_upper_armchild_000 = bpy.data.objects.new('Right_upper_armChild.000', me_right_upper_armchild_000)
ob_left_hip = bpy.data.objects.new('Left_hip', me_left_hip)
ob_left_hipchild = bpy.data.objects.new('Left_hipChild', me_left_hipchild)
ob_left_hipchild_000 = bpy.data.objects.new('Left_hipChild.000', me_left_hipchild_000)
ob_left_hipchild_001 = bpy.data.objects.new('Left_hipChild.001', me_left_hipchild_001)
ob_left_hipchild_002 = bpy.data.objects.new('Left_hipChild.002', me_left_hipchild_002)
ob_right_hip = bpy.data.objects.new('Right_hip', me_right_hip)
ob_right_hipchild = bpy.data.objects.new('Right_hipChild', me_right_hipchild)
ob_right_hipchild_000 = bpy.data.objects.new('Right_hipChild.000', me_right_hipchild_000)
ob_right_hipchild_001 = bpy.data.objects.new('Right_hipChild.001', me_right_hipchild_001)
ob_right_hipchild_002 = bpy.data.objects.new('Right_hipChild.002', me_right_hipchild_002)

# ---- transforms, parenting, visibility, modifiers, constraints
ob_body_fur_left.parent = ob_lower_abdomen
ob_body_fur_left.matrix_parent_inverse = Matrix(((1.0, 0.0, 0.0, -0.0), (0.0, -1.629e-07, 1.0, -2.206), (0.0, -1.0, -1.629e-07, 0.4402), (-0.0, 0.0, -0.0, 1.0)))
ob_body_fur_left.location = (-0.199, 0.5239, 2.547)
ob_body_fur_left.rotation_euler = (1.571, -0.0, 0.0)
ob_body_fur_left.lineart.crease_threshold = 0.0
ob_waist.location = (0.0, 0.125, 1.523)
ob_waist.rotation_euler = (1.571, -0.0, 0.0)
ob_waist.lineart.crease_threshold = 0.0
ob_neck.parent = ob_lower_abdomen
ob_neck.matrix_parent_inverse = Matrix(((1.0, 0.0, 0.0, -0.0), (0.0, -1.629e-07, 1.0, -2.206), (0.0, -1.0, -1.629e-07, 0.4402), (-0.0, 0.0, -0.0, 1.0)))
ob_neck.location = (0.0, 0.6069, 2.942)
ob_neck.rotation_euler = (1.571, -0.0, 0.0)
ob_neck.lineart.crease_threshold = 0.0
ob_head.parent = ob_neck
ob_head.matrix_parent_inverse = Matrix(((1.0, 0.0, 0.0, -0.0), (0.0, -1.629e-07, 1.0, -2.942), (0.0, -1.0, -1.629e-07, 0.6069), (-0.0, 0.0, -0.0, 1.0)))
ob_head.location = (0.0, 0.7138, 3.235)
ob_head.rotation_euler = (1.571, -0.0, 0.0)
ob_head.lineart.crease_threshold = 0.0
ob_headchild.parent = ob_head
ob_headchild.matrix_parent_inverse = Matrix(((1.0, 0.0, 0.0, -0.0), (0.0, -1.629e-07, 1.0, -3.235), (0.0, -1.0, -1.629e-07, 0.7138), (-0.0, 0.0, -0.0, 1.0)))
ob_headchild.location = (0.0, 0.7138, 3.235)
ob_headchild.rotation_euler = (1.571, -0.0, 0.0)
ob_headchild.lineart.crease_threshold = 0.0
ob_mane_base.parent = ob_headchild
ob_mane_base.matrix_parent_inverse = Matrix(((1.0, 0.0, 0.0, -0.0), (0.0, -1.629e-07, 1.0, -3.235), (0.0, -1.0, -1.629e-07, 0.7138), (-0.0, 0.0, -0.0, 1.0)))
ob_mane_base.location = (0.0, -0.3208, 3.304)
ob_mane_base.rotation_euler = (1.571, -0.0, 0.0)
ob_mane_base.lineart.crease_threshold = 0.0
ob_mane_pt2.parent = ob_mane_base
ob_mane_pt2.matrix_parent_inverse = Matrix(((1.0, 0.0, 0.0, -0.0), (0.0, -1.629e-07, 1.0, -3.304), (-0.0, -1.0, -1.629e-07, -0.3208), (-0.0, 0.0, -0.0, 1.0)))
ob_mane_pt2.location = (0.0, -1.158, 2.65)
ob_mane_pt2.rotation_euler = (1.571, -0.0, 0.0)
ob_mane_pt2.lineart.crease_threshold = 0.0
ob_mane_pt3.parent = ob_mane_pt2
ob_mane_pt3.matrix_parent_inverse = Matrix(((1.0, 0.0, 0.0, -0.0), (0.0, -1.629e-07, 1.0, -2.65), (-0.0, -1.0, -1.629e-07, -1.158), (-0.0, 0.0, -0.0, 1.0)))
ob_mane_pt3.location = (0.0, -1.533, 2.318)
ob_mane_pt3.rotation_euler = (1.571, -0.0, 0.0)
ob_mane_pt3.lineart.crease_threshold = 0.0
ob_bead.parent = ob_mane_pt3
ob_bead.matrix_parent_inverse = Matrix(((1.0, 0.0, 0.0, -0.0), (0.0, -1.629e-07, 1.0, -2.318), (-0.0, -1.0, -1.629e-07, -1.533), (-0.0, 0.0, -0.0, 1.0)))
ob_bead.location = (0.0, -1.902, 2.029)
ob_bead.rotation_euler = (1.571, -0.0, 0.0)
ob_bead.lineart.crease_threshold = 0.0
ob_mane_pt4.parent = ob_bead
ob_mane_pt4.matrix_parent_inverse = Matrix(((1.0, 0.0, 0.0, -0.0), (0.0, -1.629e-07, 1.0, -2.029), (-0.0, -1.0, -1.629e-07, -1.902), (-0.0, 0.0, -0.0, 1.0)))
ob_mane_pt4.location = (0.0, -2.222, 1.779)
ob_mane_pt4.rotation_euler = (1.571, -0.0, 0.0)
ob_mane_pt4.lineart.crease_threshold = 0.0
ob_mane_pt5.parent = ob_mane_pt4
ob_mane_pt5.matrix_parent_inverse = Matrix(((1.0, 0.0, 0.0, -0.0), (0.0, -1.629e-07, 1.0, -1.779), (-0.0, -1.0, -1.629e-07, -2.222), (-0.0, 0.0, -0.0, 1.0)))
ob_mane_pt5.location = (0.0, -2.764, 1.356)
ob_mane_pt5.rotation_euler = (1.571, -0.0, 0.0)
ob_mane_pt5.lineart.crease_threshold = 0.0
ob_headchild_000.parent = ob_head
ob_headchild_000.matrix_parent_inverse = Matrix(((1.0, 0.0, 0.0, -0.0), (0.0, -1.629e-07, 1.0, -3.235), (0.0, -1.0, -1.629e-07, 0.7138), (-0.0, 0.0, -0.0, 1.0)))
ob_headchild_000.location = (0.0, 0.615, 3.785)
ob_headchild_000.rotation_euler = (1.571, -0.0, 0.0)
ob_headchild_000.lineart.crease_threshold = 0.0
ob_headchild_001.parent = ob_head
ob_headchild_001.matrix_parent_inverse = Matrix(((1.0, 0.0, 0.0, -0.0), (0.0, -1.629e-07, 1.0, -3.235), (0.0, -1.0, -1.629e-07, 0.7138), (-0.0, 0.0, -0.0, 1.0)))
ob_headchild_001.location = (0.0, 1.439, 3.426)
ob_headchild_001.rotation_euler = (1.571, -0.0, 0.0)
ob_headchild_001.lineart.crease_threshold = 0.0
ob_headchild_002.parent = ob_head
ob_headchild_002.matrix_parent_inverse = Matrix(((1.0, 0.0, 0.0, -0.0), (0.0, -1.629e-07, 1.0, -3.235), (0.0, -1.0, -1.629e-07, 0.7138), (-0.0, 0.0, -0.0, 1.0)))
ob_headchild_002.location = (0.0, 1.44, 3.276)
ob_headchild_002.rotation_euler = (1.571, -0.0, 0.0)
ob_headchild_002.lineart.crease_threshold = 0.0
ob_shoulder_fur_r.parent = ob_body_fur_right
ob_shoulder_fur_r.matrix_parent_inverse = Matrix(((1.0, 0.0, 0.0, -0.199), (0.0, -1.629e-07, 1.0, -2.547), (0.0, -1.0, -1.629e-07, 0.5239), (-0.0, 0.0, -0.0, 1.0)))
ob_shoulder_fur_r.location = (0.5532, 0.5765, 2.741)
ob_shoulder_fur_r.rotation_euler = (1.571, -0.0, 0.0)
ob_shoulder_fur_r.lineart.crease_threshold = 0.0
ob_left_arm.parent = ob_body_fur_left
ob_left_arm.matrix_parent_inverse = Matrix(((1.0, 0.0, -0.0, 0.199), (0.0, -1.629e-07, 1.0, -2.547), (0.0, -1.0, -1.629e-07, 0.5239), (-0.0, 0.0, -0.0, 1.0)))
ob_left_arm.location = (-0.7452, 0.4419, 2.288)
ob_left_arm.rotation_euler = (1.571, -0.0, 0.0)
ob_left_arm.lineart.crease_threshold = 0.0
ob_left_upper_armchild.parent = ob_left_arm
ob_left_upper_armchild.matrix_parent_inverse = Matrix(((1.0, 0.0, -0.0, 0.7452), (0.0, -1.629e-07, 1.0, -2.288), (0.0, -1.0, -1.629e-07, 0.4419), (-0.0, 0.0, -0.0, 1.0)))
ob_left_upper_armchild.location = (-1.11, 0.4774, 1.868)
ob_left_upper_armchild.rotation_euler = (1.571, -0.0, 0.0)
ob_left_upper_armchild.lineart.crease_threshold = 0.0
ob_left_upper_armchild_000.parent = ob_left_upper_armchild
ob_left_upper_armchild_000.matrix_parent_inverse = Matrix(((1.0, 0.0, -0.0, 1.11), (0.0, -1.629e-07, 1.0, -1.868), (0.0, -1.0, -1.629e-07, 0.4774), (-0.0, 0.0, -0.0, 1.0)))
ob_left_upper_armchild_000.location = (-1.309, 1.06, 1.639)
ob_left_upper_armchild_000.rotation_euler = (1.571, -0.0, 0.0)
ob_left_upper_armchild_000.lineart.crease_threshold = 0.0
ob_shoulder_fur_l.parent = ob_body_fur_left
ob_shoulder_fur_l.matrix_parent_inverse = Matrix(((1.0, 0.0, -0.0, 0.199), (0.0, -1.629e-07, 1.0, -2.547), (0.0, -1.0, -1.629e-07, 0.5239), (-0.0, 0.0, -0.0, 1.0)))
ob_shoulder_fur_l.location = (-0.5532, 0.5765, 2.741)
ob_shoulder_fur_l.rotation_euler = (1.571, -0.0, 0.0)
ob_shoulder_fur_l.lineart.crease_threshold = 0.0
ob_lower_abdomen.parent = ob_waist
ob_lower_abdomen.matrix_parent_inverse = Matrix(((1.0, 0.0, 0.0, -0.0), (0.0, -1.629e-07, 1.0, -1.523), (0.0, -1.0, -1.629e-07, 0.125), (-0.0, 0.0, -0.0, 1.0)))
ob_lower_abdomen.location = (0.0, 0.4402, 2.206)
ob_lower_abdomen.rotation_euler = (1.571, -0.0, 0.0)
ob_lower_abdomen.lineart.crease_threshold = 0.0
ob_body_fur_right.parent = ob_lower_abdomen
ob_body_fur_right.matrix_parent_inverse = Matrix(((1.0, 0.0, 0.0, -0.0), (0.0, -1.629e-07, 1.0, -2.206), (0.0, -1.0, -1.629e-07, 0.4402), (-0.0, 0.0, -0.0, 1.0)))
ob_body_fur_right.location = (0.199, 0.5239, 2.547)
ob_body_fur_right.rotation_euler = (1.571, -0.0, 0.0)
ob_body_fur_right.lineart.crease_threshold = 0.0
ob_right_arm.parent = ob_body_fur_right
ob_right_arm.matrix_parent_inverse = Matrix(((1.0, 0.0, 0.0, -0.199), (0.0, -1.629e-07, 1.0, -2.547), (0.0, -1.0, -1.629e-07, 0.5239), (-0.0, 0.0, -0.0, 1.0)))
ob_right_arm.location = (0.7452, 0.4419, 2.288)
ob_right_arm.rotation_euler = (1.571, -0.0, 0.0)
ob_right_arm.lineart.crease_threshold = 0.0
ob_right_upper_armchild.parent = ob_right_arm
ob_right_upper_armchild.matrix_parent_inverse = Matrix(((1.0, 0.0, 0.0, -0.7452), (0.0, -1.629e-07, 1.0, -2.288), (0.0, -1.0, -1.629e-07, 0.4419), (-0.0, 0.0, -0.0, 1.0)))
ob_right_upper_armchild.location = (1.11, 0.4774, 1.868)
ob_right_upper_armchild.rotation_euler = (1.571, -0.0, 0.0)
ob_right_upper_armchild.lineart.crease_threshold = 0.0
ob_right_upper_armchild_000.parent = ob_right_upper_armchild
ob_right_upper_armchild_000.matrix_parent_inverse = Matrix(((1.0, 0.0, 0.0, -1.11), (0.0, -1.629e-07, 1.0, -1.868), (0.0, -1.0, -1.629e-07, 0.4774), (-0.0, 0.0, -0.0, 1.0)))
ob_right_upper_armchild_000.location = (1.309, 1.06, 1.639)
ob_right_upper_armchild_000.rotation_euler = (1.571, -0.0, 0.0)
ob_right_upper_armchild_000.lineart.crease_threshold = 0.0
ob_left_hip.parent = ob_waist
ob_left_hip.matrix_parent_inverse = Matrix(((1.0, 0.0, 0.0, -0.0), (0.0, -1.629e-07, 1.0, -1.523), (0.0, -1.0, -1.629e-07, 0.125), (-0.0, 0.0, -0.0, 1.0)))
ob_left_hip.location = (-0.5625, 0.1265, 1.251)
ob_left_hip.rotation_euler = (1.571, -0.0, 0.0)
ob_left_hip.lineart.crease_threshold = 0.0
ob_left_hipchild.parent = ob_left_hip
ob_left_hipchild.matrix_parent_inverse = Matrix(((1.0, 0.0, -0.0, 0.5625), (0.0, -1.629e-07, 1.0, -1.251), (0.0, -1.0, -1.629e-07, 0.1265), (-0.0, 0.0, -0.0, 1.0)))
ob_left_hipchild.location = (-0.5625, 0.3729, 0.6052)
ob_left_hipchild.rotation_euler = (1.571, -0.0, 0.0)
ob_left_hipchild.lineart.crease_threshold = 0.0
ob_left_hipchild_000.parent = ob_left_hipchild
ob_left_hipchild_000.matrix_parent_inverse = Matrix(((1.0, 0.0, -0.0, 0.5625), (0.0, -1.629e-07, 1.0, -0.6052), (0.0, -1.0, -1.629e-07, 0.3729), (-0.0, 0.0, -0.0, 1.0)))
ob_left_hipchild_000.location = (-0.5625, 0.3433, 0.1332)
ob_left_hipchild_000.rotation_euler = (1.571, -0.0, 0.0)
ob_left_hipchild_000.lineart.crease_threshold = 0.0
ob_left_hipchild_001.parent = ob_left_hipchild_000
ob_left_hipchild_001.matrix_parent_inverse = Matrix(((1.0, 0.0, -0.0, 0.5625), (0.0, -1.629e-07, 1.0, -0.1332), (0.0, -1.0, -1.629e-07, 0.3433), (-0.0, 0.0, -0.0, 1.0)))
ob_left_hipchild_001.location = (-0.5625, 0.6231, 0.1615)
ob_left_hipchild_001.rotation_euler = (1.571, -0.0, 0.0)
ob_left_hipchild_001.lineart.crease_threshold = 0.0
ob_left_hipchild_002.parent = ob_left_hipchild_001
ob_left_hipchild_002.matrix_parent_inverse = Matrix(((1.0, 0.0, -0.0, 0.5625), (0.0, -1.629e-07, 1.0, -0.1615), (0.0, -1.0, -1.629e-07, 0.6231), (-0.0, 0.0, -0.0, 1.0)))
ob_left_hipchild_002.location = (-0.5625, 0.8713, 0.2047)
ob_left_hipchild_002.rotation_euler = (1.571, -0.0, 0.0)
ob_left_hipchild_002.lineart.crease_threshold = 0.0
ob_right_hip.parent = ob_waist
ob_right_hip.matrix_parent_inverse = Matrix(((1.0, 0.0, 0.0, -0.0), (0.0, -1.629e-07, 1.0, -1.523), (0.0, -1.0, -1.629e-07, 0.125), (-0.0, 0.0, -0.0, 1.0)))
ob_right_hip.location = (0.5625, 0.1265, 1.251)
ob_right_hip.rotation_euler = (1.571, -0.0, 0.0)
ob_right_hip.lineart.crease_threshold = 0.0
ob_right_hipchild.parent = ob_right_hip
ob_right_hipchild.matrix_parent_inverse = Matrix(((1.0, 0.0, 0.0, -0.5625), (0.0, -1.629e-07, 1.0, -1.251), (0.0, -1.0, -1.629e-07, 0.1265), (-0.0, 0.0, -0.0, 1.0)))
ob_right_hipchild.location = (0.5625, 0.3729, 0.6052)
ob_right_hipchild.rotation_euler = (1.571, -0.0, 0.0)
ob_right_hipchild.lineart.crease_threshold = 0.0
ob_right_hipchild_000.parent = ob_right_hipchild
ob_right_hipchild_000.matrix_parent_inverse = Matrix(((1.0, 0.0, 0.0, -0.5625), (0.0, -1.629e-07, 1.0, -0.6052), (0.0, -1.0, -1.629e-07, 0.3729), (-0.0, 0.0, -0.0, 1.0)))
ob_right_hipchild_000.location = (0.5625, 0.3433, 0.1332)
ob_right_hipchild_000.rotation_euler = (1.571, -0.0, 0.0)
ob_right_hipchild_000.lineart.crease_threshold = 0.0
ob_right_hipchild_001.parent = ob_right_hipchild_000
ob_right_hipchild_001.matrix_parent_inverse = Matrix(((1.0, 0.0, 0.0, -0.5625), (0.0, -1.629e-07, 1.0, -0.1332), (0.0, -1.0, -1.629e-07, 0.3433), (-0.0, 0.0, -0.0, 1.0)))
ob_right_hipchild_001.location = (0.5625, 0.6231, 0.1615)
ob_right_hipchild_001.rotation_euler = (1.571, -0.0, 0.0)
ob_right_hipchild_001.lineart.crease_threshold = 0.0
ob_right_hipchild_002.parent = ob_right_hipchild_001
ob_right_hipchild_002.matrix_parent_inverse = Matrix(((1.0, 0.0, 0.0, -0.5625), (0.0, -1.629e-07, 1.0, -0.1615), (0.0, -1.0, -1.629e-07, 0.6231), (-0.0, 0.0, -0.0, 1.0)))
ob_right_hipchild_002.location = (0.5625, 0.8713, 0.2047)
ob_right_hipchild_002.rotation_euler = (1.571, -0.0, 0.0)
ob_right_hipchild_002.lineart.crease_threshold = 0.0

# ---- collection membership
col_collection.objects.link(ob_body_fur_left)
col_collection.objects.link(ob_waist)
col_collection.objects.link(ob_neck)
col_collection.objects.link(ob_head)
col_collection.objects.link(ob_headchild)
col_collection.objects.link(ob_mane_base)
col_collection.objects.link(ob_mane_pt2)
col_collection.objects.link(ob_mane_pt3)
col_collection.objects.link(ob_bead)
col_collection.objects.link(ob_mane_pt4)
col_collection.objects.link(ob_mane_pt5)
col_collection.objects.link(ob_headchild_000)
col_collection.objects.link(ob_headchild_001)
col_collection.objects.link(ob_headchild_002)
col_collection.objects.link(ob_shoulder_fur_r)
col_collection.objects.link(ob_left_arm)
col_collection.objects.link(ob_left_upper_armchild)
col_collection.objects.link(ob_left_upper_armchild_000)
col_collection.objects.link(ob_shoulder_fur_l)
col_collection.objects.link(ob_lower_abdomen)
col_collection.objects.link(ob_body_fur_right)
col_collection.objects.link(ob_right_arm)
col_collection.objects.link(ob_right_upper_armchild)
col_collection.objects.link(ob_right_upper_armchild_000)
col_collection.objects.link(ob_left_hip)
col_collection.objects.link(ob_left_hipchild)
col_collection.objects.link(ob_left_hipchild_000)
col_collection.objects.link(ob_left_hipchild_001)
col_collection.objects.link(ob_left_hipchild_002)
col_collection.objects.link(ob_right_hip)
col_collection.objects.link(ob_right_hipchild)
col_collection.objects.link(ob_right_hipchild_000)
col_collection.objects.link(ob_right_hipchild_001)
col_collection.objects.link(ob_right_hipchild_002)

# ---- scene / render settings (as saved in the file)
scene.frame_start = 1; scene.frame_end = 250; scene.frame_set(1)
scene.render.engine = 'BLENDER_EEVEE_NEXT'
scene.cycles.use_denoising = False
scene.cycles.samples = 128
scene.cycles.sampling_pattern = 'TABULATED_SOBOL'
scene.cycles.use_adaptive_sampling = False
scene.cycles.use_light_tree = False
scene.view_settings.view_transform = 'Filmic'
bpy.context.view_layer.update()

# ---- added for rendering (the .blend has no active camera and no usable light): camera, sun
cam_auto = bpy.data.cameras.new('AutoCamera')
cam_auto.lens = 50.0
cam_auto.sensor_width = 36.0
cam_auto.clip_end = 1000.0
ob_auto_camera = bpy.data.objects.new('AutoCamera', cam_auto)
scene.collection.objects.link(ob_auto_camera)
ob_auto_camera.location = (6.84451, -9.05687, 7.60313)
ob_auto_camera.rotation_euler = (1.09748, -7.21219e-08, 0.694738)
scene.camera = ob_auto_camera
light_auto_sun = bpy.data.lights.new('AutoSun', 'SUN')
light_auto_sun.energy = 3.0
light_auto_sun.angle = 0.0523599
ob_auto_sun = bpy.data.objects.new('AutoSun', light_auto_sun)
scene.collection.objects.link(ob_auto_sun)
ob_auto_sun.rotation_euler = (0.872665, 0.174533, 0.523599)
bpy.context.view_layer.update()
